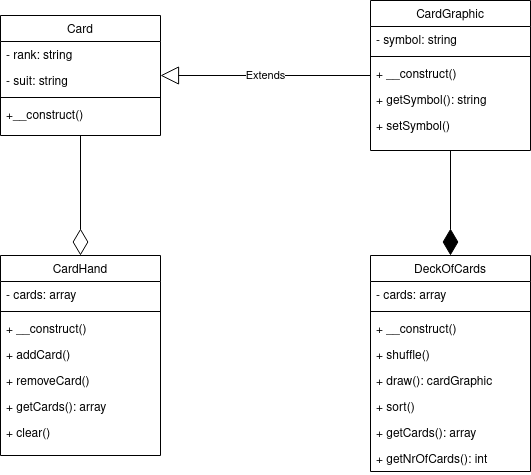

The diagram above was exported from draw.io. Its source (the exported page's mxGraphModel, read from the mxfile embedded in the PNG):
<mxGraphModel dx="1360" dy="766" grid="1" gridSize="10" guides="1" tooltips="1" connect="1" arrows="1" fold="1" page="1" pageScale="1" pageWidth="827" pageHeight="1169" math="0" shadow="0">
  <root>
    <mxCell id="WIyWlLk6GJQsqaUBKTNV-0" />
    <mxCell id="WIyWlLk6GJQsqaUBKTNV-1" parent="WIyWlLk6GJQsqaUBKTNV-0" />
    <mxCell id="zkfFHV4jXpPFQw0GAbJ--0" value="Card" style="swimlane;fontStyle=0;align=center;verticalAlign=top;childLayout=stackLayout;horizontal=1;startSize=26;horizontalStack=0;resizeParent=1;resizeLast=0;collapsible=1;marginBottom=0;rounded=0;shadow=0;strokeWidth=1;" parent="WIyWlLk6GJQsqaUBKTNV-1" vertex="1">
      <mxGeometry x="100" y="120" width="160" height="120" as="geometry">
        <mxRectangle x="230" y="140" width="160" height="26" as="alternateBounds" />
      </mxGeometry>
    </mxCell>
    <mxCell id="zkfFHV4jXpPFQw0GAbJ--1" value="- rank: string" style="text;align=left;verticalAlign=top;spacingLeft=4;spacingRight=4;overflow=hidden;rotatable=0;points=[[0,0.5],[1,0.5]];portConstraint=eastwest;" parent="zkfFHV4jXpPFQw0GAbJ--0" vertex="1">
      <mxGeometry y="26" width="160" height="26" as="geometry" />
    </mxCell>
    <mxCell id="zkfFHV4jXpPFQw0GAbJ--2" value="- suit: string" style="text;align=left;verticalAlign=top;spacingLeft=4;spacingRight=4;overflow=hidden;rotatable=0;points=[[0,0.5],[1,0.5]];portConstraint=eastwest;rounded=0;shadow=0;html=0;" parent="zkfFHV4jXpPFQw0GAbJ--0" vertex="1">
      <mxGeometry y="52" width="160" height="26" as="geometry" />
    </mxCell>
    <mxCell id="zkfFHV4jXpPFQw0GAbJ--4" value="" style="line;html=1;strokeWidth=1;align=left;verticalAlign=middle;spacingTop=-1;spacingLeft=3;spacingRight=3;rotatable=0;labelPosition=right;points=[];portConstraint=eastwest;" parent="zkfFHV4jXpPFQw0GAbJ--0" vertex="1">
      <mxGeometry y="78" width="160" height="8" as="geometry" />
    </mxCell>
    <mxCell id="zkfFHV4jXpPFQw0GAbJ--5" value="+__construct()" style="text;align=left;verticalAlign=top;spacingLeft=4;spacingRight=4;overflow=hidden;rotatable=0;points=[[0,0.5],[1,0.5]];portConstraint=eastwest;" parent="zkfFHV4jXpPFQw0GAbJ--0" vertex="1">
      <mxGeometry y="86" width="160" height="26" as="geometry" />
    </mxCell>
    <mxCell id="zkfFHV4jXpPFQw0GAbJ--6" value="CardHand" style="swimlane;fontStyle=0;align=center;verticalAlign=top;childLayout=stackLayout;horizontal=1;startSize=26;horizontalStack=0;resizeParent=1;resizeLast=0;collapsible=1;marginBottom=0;rounded=0;shadow=0;strokeWidth=1;" parent="WIyWlLk6GJQsqaUBKTNV-1" vertex="1">
      <mxGeometry x="100" y="360" width="160" height="200" as="geometry">
        <mxRectangle x="130" y="380" width="160" height="26" as="alternateBounds" />
      </mxGeometry>
    </mxCell>
    <mxCell id="zkfFHV4jXpPFQw0GAbJ--7" value="- cards: array" style="text;align=left;verticalAlign=top;spacingLeft=4;spacingRight=4;overflow=hidden;rotatable=0;points=[[0,0.5],[1,0.5]];portConstraint=eastwest;" parent="zkfFHV4jXpPFQw0GAbJ--6" vertex="1">
      <mxGeometry y="26" width="160" height="26" as="geometry" />
    </mxCell>
    <mxCell id="zkfFHV4jXpPFQw0GAbJ--9" value="" style="line;html=1;strokeWidth=1;align=left;verticalAlign=middle;spacingTop=-1;spacingLeft=3;spacingRight=3;rotatable=0;labelPosition=right;points=[];portConstraint=eastwest;" parent="zkfFHV4jXpPFQw0GAbJ--6" vertex="1">
      <mxGeometry y="52" width="160" height="8" as="geometry" />
    </mxCell>
    <mxCell id="zkfFHV4jXpPFQw0GAbJ--11" value="+ __construct()" style="text;align=left;verticalAlign=top;spacingLeft=4;spacingRight=4;overflow=hidden;rotatable=0;points=[[0,0.5],[1,0.5]];portConstraint=eastwest;" parent="zkfFHV4jXpPFQw0GAbJ--6" vertex="1">
      <mxGeometry y="60" width="160" height="26" as="geometry" />
    </mxCell>
    <mxCell id="F5Ve5SyzCZcdhKUP3YLV-5" value="+ addCard()" style="text;align=left;verticalAlign=top;spacingLeft=4;spacingRight=4;overflow=hidden;rotatable=0;points=[[0,0.5],[1,0.5]];portConstraint=eastwest;" vertex="1" parent="zkfFHV4jXpPFQw0GAbJ--6">
      <mxGeometry y="86" width="160" height="26" as="geometry" />
    </mxCell>
    <mxCell id="F5Ve5SyzCZcdhKUP3YLV-6" value="+ removeCard()" style="text;align=left;verticalAlign=top;spacingLeft=4;spacingRight=4;overflow=hidden;rotatable=0;points=[[0,0.5],[1,0.5]];portConstraint=eastwest;" vertex="1" parent="zkfFHV4jXpPFQw0GAbJ--6">
      <mxGeometry y="112" width="160" height="26" as="geometry" />
    </mxCell>
    <mxCell id="F5Ve5SyzCZcdhKUP3YLV-7" value="+ getCards(): array" style="text;align=left;verticalAlign=top;spacingLeft=4;spacingRight=4;overflow=hidden;rotatable=0;points=[[0,0.5],[1,0.5]];portConstraint=eastwest;" vertex="1" parent="zkfFHV4jXpPFQw0GAbJ--6">
      <mxGeometry y="138" width="160" height="26" as="geometry" />
    </mxCell>
    <mxCell id="F5Ve5SyzCZcdhKUP3YLV-8" value="+ clear()" style="text;align=left;verticalAlign=top;spacingLeft=4;spacingRight=4;overflow=hidden;rotatable=0;points=[[0,0.5],[1,0.5]];portConstraint=eastwest;" vertex="1" parent="zkfFHV4jXpPFQw0GAbJ--6">
      <mxGeometry y="164" width="160" height="26" as="geometry" />
    </mxCell>
    <mxCell id="zkfFHV4jXpPFQw0GAbJ--13" value="CardGraphic" style="swimlane;fontStyle=0;align=center;verticalAlign=top;childLayout=stackLayout;horizontal=1;startSize=26;horizontalStack=0;resizeParent=1;resizeLast=0;collapsible=1;marginBottom=0;rounded=0;shadow=0;strokeWidth=1;" parent="WIyWlLk6GJQsqaUBKTNV-1" vertex="1">
      <mxGeometry x="470" y="105" width="160" height="150" as="geometry">
        <mxRectangle x="340" y="380" width="170" height="26" as="alternateBounds" />
      </mxGeometry>
    </mxCell>
    <mxCell id="zkfFHV4jXpPFQw0GAbJ--14" value="- symbol: string" style="text;align=left;verticalAlign=top;spacingLeft=4;spacingRight=4;overflow=hidden;rotatable=0;points=[[0,0.5],[1,0.5]];portConstraint=eastwest;" parent="zkfFHV4jXpPFQw0GAbJ--13" vertex="1">
      <mxGeometry y="26" width="160" height="26" as="geometry" />
    </mxCell>
    <mxCell id="zkfFHV4jXpPFQw0GAbJ--15" value="" style="line;html=1;strokeWidth=1;align=left;verticalAlign=middle;spacingTop=-1;spacingLeft=3;spacingRight=3;rotatable=0;labelPosition=right;points=[];portConstraint=eastwest;" parent="zkfFHV4jXpPFQw0GAbJ--13" vertex="1">
      <mxGeometry y="52" width="160" height="8" as="geometry" />
    </mxCell>
    <mxCell id="F5Ve5SyzCZcdhKUP3YLV-9" value="+ __construct()" style="text;align=left;verticalAlign=top;spacingLeft=4;spacingRight=4;overflow=hidden;rotatable=0;points=[[0,0.5],[1,0.5]];portConstraint=eastwest;" vertex="1" parent="zkfFHV4jXpPFQw0GAbJ--13">
      <mxGeometry y="60" width="160" height="26" as="geometry" />
    </mxCell>
    <mxCell id="F5Ve5SyzCZcdhKUP3YLV-10" value="+ getSymbol(): string" style="text;align=left;verticalAlign=top;spacingLeft=4;spacingRight=4;overflow=hidden;rotatable=0;points=[[0,0.5],[1,0.5]];portConstraint=eastwest;" vertex="1" parent="zkfFHV4jXpPFQw0GAbJ--13">
      <mxGeometry y="86" width="160" height="26" as="geometry" />
    </mxCell>
    <mxCell id="F5Ve5SyzCZcdhKUP3YLV-11" value="+ setSymbol()" style="text;align=left;verticalAlign=top;spacingLeft=4;spacingRight=4;overflow=hidden;rotatable=0;points=[[0,0.5],[1,0.5]];portConstraint=eastwest;" vertex="1" parent="zkfFHV4jXpPFQw0GAbJ--13">
      <mxGeometry y="112" width="160" height="26" as="geometry" />
    </mxCell>
    <mxCell id="zkfFHV4jXpPFQw0GAbJ--17" value="DeckOfCards" style="swimlane;fontStyle=0;align=center;verticalAlign=top;childLayout=stackLayout;horizontal=1;startSize=26;horizontalStack=0;resizeParent=1;resizeLast=0;collapsible=1;marginBottom=0;rounded=0;shadow=0;strokeWidth=1;" parent="WIyWlLk6GJQsqaUBKTNV-1" vertex="1">
      <mxGeometry x="470" y="360" width="160" height="216" as="geometry">
        <mxRectangle x="550" y="140" width="160" height="26" as="alternateBounds" />
      </mxGeometry>
    </mxCell>
    <mxCell id="zkfFHV4jXpPFQw0GAbJ--18" value="- cards: array" style="text;align=left;verticalAlign=top;spacingLeft=4;spacingRight=4;overflow=hidden;rotatable=0;points=[[0,0.5],[1,0.5]];portConstraint=eastwest;" parent="zkfFHV4jXpPFQw0GAbJ--17" vertex="1">
      <mxGeometry y="26" width="160" height="26" as="geometry" />
    </mxCell>
    <mxCell id="zkfFHV4jXpPFQw0GAbJ--23" value="" style="line;html=1;strokeWidth=1;align=left;verticalAlign=middle;spacingTop=-1;spacingLeft=3;spacingRight=3;rotatable=0;labelPosition=right;points=[];portConstraint=eastwest;" parent="zkfFHV4jXpPFQw0GAbJ--17" vertex="1">
      <mxGeometry y="52" width="160" height="8" as="geometry" />
    </mxCell>
    <mxCell id="zkfFHV4jXpPFQw0GAbJ--24" value="+ __construct()" style="text;align=left;verticalAlign=top;spacingLeft=4;spacingRight=4;overflow=hidden;rotatable=0;points=[[0,0.5],[1,0.5]];portConstraint=eastwest;" parent="zkfFHV4jXpPFQw0GAbJ--17" vertex="1">
      <mxGeometry y="60" width="160" height="26" as="geometry" />
    </mxCell>
    <mxCell id="F5Ve5SyzCZcdhKUP3YLV-1" value="+ shuffle()" style="text;align=left;verticalAlign=top;spacingLeft=4;spacingRight=4;overflow=hidden;rotatable=0;points=[[0,0.5],[1,0.5]];portConstraint=eastwest;" vertex="1" parent="zkfFHV4jXpPFQw0GAbJ--17">
      <mxGeometry y="86" width="160" height="26" as="geometry" />
    </mxCell>
    <mxCell id="F5Ve5SyzCZcdhKUP3YLV-0" value="+ draw(): cardGraphic" style="text;align=left;verticalAlign=top;spacingLeft=4;spacingRight=4;overflow=hidden;rotatable=0;points=[[0,0.5],[1,0.5]];portConstraint=eastwest;" vertex="1" parent="zkfFHV4jXpPFQw0GAbJ--17">
      <mxGeometry y="112" width="160" height="26" as="geometry" />
    </mxCell>
    <mxCell id="F5Ve5SyzCZcdhKUP3YLV-2" value="+ sort()" style="text;align=left;verticalAlign=top;spacingLeft=4;spacingRight=4;overflow=hidden;rotatable=0;points=[[0,0.5],[1,0.5]];portConstraint=eastwest;" vertex="1" parent="zkfFHV4jXpPFQw0GAbJ--17">
      <mxGeometry y="138" width="160" height="26" as="geometry" />
    </mxCell>
    <mxCell id="F5Ve5SyzCZcdhKUP3YLV-3" value="+ getCards(): array" style="text;align=left;verticalAlign=top;spacingLeft=4;spacingRight=4;overflow=hidden;rotatable=0;points=[[0,0.5],[1,0.5]];portConstraint=eastwest;" vertex="1" parent="zkfFHV4jXpPFQw0GAbJ--17">
      <mxGeometry y="164" width="160" height="26" as="geometry" />
    </mxCell>
    <mxCell id="F5Ve5SyzCZcdhKUP3YLV-4" value="+ getNrOfCards(): int" style="text;align=left;verticalAlign=top;spacingLeft=4;spacingRight=4;overflow=hidden;rotatable=0;points=[[0,0.5],[1,0.5]];portConstraint=eastwest;" vertex="1" parent="zkfFHV4jXpPFQw0GAbJ--17">
      <mxGeometry y="190" width="160" height="26" as="geometry" />
    </mxCell>
    <mxCell id="F5Ve5SyzCZcdhKUP3YLV-13" value="Extends" style="endArrow=block;endSize=16;endFill=0;html=1;rounded=0;" edge="1" parent="WIyWlLk6GJQsqaUBKTNV-1" source="zkfFHV4jXpPFQw0GAbJ--13" target="zkfFHV4jXpPFQw0GAbJ--0">
      <mxGeometry width="160" relative="1" as="geometry">
        <mxPoint x="330" y="370" as="sourcePoint" />
        <mxPoint x="490" y="370" as="targetPoint" />
      </mxGeometry>
    </mxCell>
    <mxCell id="F5Ve5SyzCZcdhKUP3YLV-15" value="" style="endArrow=diamondThin;endFill=1;endSize=24;html=1;rounded=0;" edge="1" parent="WIyWlLk6GJQsqaUBKTNV-1" source="zkfFHV4jXpPFQw0GAbJ--13" target="zkfFHV4jXpPFQw0GAbJ--17">
      <mxGeometry width="160" relative="1" as="geometry">
        <mxPoint x="560" y="370" as="sourcePoint" />
        <mxPoint x="490" y="370" as="targetPoint" />
      </mxGeometry>
    </mxCell>
    <mxCell id="F5Ve5SyzCZcdhKUP3YLV-17" value="" style="endArrow=diamondThin;endFill=0;endSize=24;html=1;rounded=0;" edge="1" parent="WIyWlLk6GJQsqaUBKTNV-1" source="zkfFHV4jXpPFQw0GAbJ--0" target="zkfFHV4jXpPFQw0GAbJ--6">
      <mxGeometry width="160" relative="1" as="geometry">
        <mxPoint x="330" y="370" as="sourcePoint" />
        <mxPoint x="160" y="250" as="targetPoint" />
      </mxGeometry>
    </mxCell>
  </root>
</mxGraphModel>